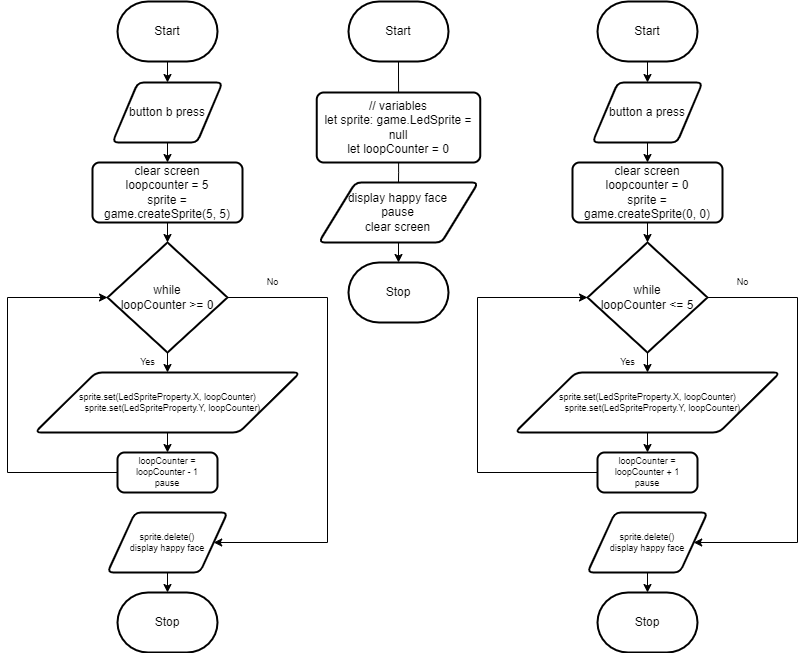

The diagram above was exported from draw.io. Its source (the exported page's mxGraphModel, read from the mxfile embedded in the PNG):
<mxGraphModel dx="1066" dy="479" grid="1" gridSize="10" guides="1" tooltips="1" connect="1" arrows="1" fold="1" page="1" pageScale="1" pageWidth="850" pageHeight="1100" math="0" shadow="0">
  <root>
    <mxCell id="0" />
    <mxCell id="1" parent="0" />
    <mxCell id="5" style="edgeStyle=orthogonalEdgeStyle;html=1;rounded=0;startArrow=none;" parent="1" source="8" target="3" edge="1">
      <mxGeometry relative="1" as="geometry" />
    </mxCell>
    <mxCell id="2" value="Start" style="strokeWidth=2;html=1;shape=mxgraph.flowchart.terminator;whiteSpace=wrap;" parent="1" vertex="1">
      <mxGeometry x="371" y="79" width="100" height="60" as="geometry" />
    </mxCell>
    <mxCell id="3" value="Stop" style="strokeWidth=2;html=1;shape=mxgraph.flowchart.terminator;whiteSpace=wrap;" parent="1" vertex="1">
      <mxGeometry x="371" y="340" width="100" height="60" as="geometry" />
    </mxCell>
    <mxCell id="7" value="" style="edgeStyle=orthogonalEdgeStyle;html=1;rounded=0;endArrow=none;" edge="1" parent="1" source="2" target="6">
      <mxGeometry relative="1" as="geometry">
        <mxPoint x="421" y="139" as="sourcePoint" />
        <mxPoint x="421" y="390" as="targetPoint" />
      </mxGeometry>
    </mxCell>
    <mxCell id="6" value="&lt;div&gt;// variables&lt;/div&gt;&lt;div&gt;let sprite: game.LedSprite = null&lt;/div&gt;&lt;div&gt;let loopCounter = 0&lt;/div&gt;" style="rounded=1;whiteSpace=wrap;html=1;absoluteArcSize=1;arcSize=14;strokeWidth=2;" vertex="1" parent="1">
      <mxGeometry x="339.25" y="170" width="163.5" height="70" as="geometry" />
    </mxCell>
    <mxCell id="9" value="" style="edgeStyle=orthogonalEdgeStyle;html=1;rounded=0;startArrow=none;endArrow=none;" edge="1" parent="1" source="6" target="8">
      <mxGeometry relative="1" as="geometry">
        <mxPoint x="421.1" y="240" as="sourcePoint" />
        <mxPoint x="421" y="390" as="targetPoint" />
      </mxGeometry>
    </mxCell>
    <mxCell id="8" value="&lt;div&gt;&lt;span style=&quot;background-color: initial;&quot;&gt;display happy face&lt;/span&gt;&lt;br&gt;&lt;/div&gt;&lt;div&gt;&lt;span style=&quot;background-color: initial;&quot;&gt;pause&lt;/span&gt;&lt;/div&gt;&lt;div&gt;clear screen&lt;/div&gt;" style="shape=parallelogram;html=1;strokeWidth=2;perimeter=parallelogramPerimeter;whiteSpace=wrap;rounded=1;arcSize=12;size=0.23;" vertex="1" parent="1">
      <mxGeometry x="341.32" y="260" width="159.37" height="60" as="geometry" />
    </mxCell>
    <mxCell id="15" style="edgeStyle=none;html=1;exitX=0.5;exitY=1;exitDx=0;exitDy=0;exitPerimeter=0;entryX=0.5;entryY=0;entryDx=0;entryDy=0;" edge="1" parent="1" source="10" target="12">
      <mxGeometry relative="1" as="geometry" />
    </mxCell>
    <mxCell id="10" value="Start" style="strokeWidth=2;html=1;shape=mxgraph.flowchart.terminator;whiteSpace=wrap;" vertex="1" parent="1">
      <mxGeometry x="620" y="79" width="100" height="60" as="geometry" />
    </mxCell>
    <mxCell id="17" style="edgeStyle=none;html=1;exitX=0.5;exitY=1;exitDx=0;exitDy=0;exitPerimeter=0;entryX=0.5;entryY=0;entryDx=0;entryDy=0;" edge="1" parent="1" source="11" target="13">
      <mxGeometry relative="1" as="geometry" />
    </mxCell>
    <mxCell id="11" value="Start" style="strokeWidth=2;html=1;shape=mxgraph.flowchart.terminator;whiteSpace=wrap;" vertex="1" parent="1">
      <mxGeometry x="140" y="79" width="100" height="60" as="geometry" />
    </mxCell>
    <mxCell id="16" style="edgeStyle=none;html=1;exitX=0.5;exitY=1;exitDx=0;exitDy=0;entryX=0.5;entryY=0;entryDx=0;entryDy=0;" edge="1" parent="1" source="12" target="14">
      <mxGeometry relative="1" as="geometry" />
    </mxCell>
    <mxCell id="12" value="button a press" style="shape=parallelogram;html=1;strokeWidth=2;perimeter=parallelogramPerimeter;whiteSpace=wrap;rounded=1;arcSize=12;size=0.23;" vertex="1" parent="1">
      <mxGeometry x="615" y="160" width="110" height="60" as="geometry" />
    </mxCell>
    <mxCell id="34" style="edgeStyle=none;rounded=0;html=1;exitX=0.5;exitY=1;exitDx=0;exitDy=0;entryX=0.5;entryY=0;entryDx=0;entryDy=0;fontSize=9;" edge="1" parent="1" source="13" target="33">
      <mxGeometry relative="1" as="geometry" />
    </mxCell>
    <mxCell id="13" value="button b press" style="shape=parallelogram;html=1;strokeWidth=2;perimeter=parallelogramPerimeter;whiteSpace=wrap;rounded=1;arcSize=12;size=0.23;" vertex="1" parent="1">
      <mxGeometry x="135" y="160" width="110" height="60" as="geometry" />
    </mxCell>
    <mxCell id="21" style="edgeStyle=none;html=1;exitX=0.5;exitY=1;exitDx=0;exitDy=0;entryX=0.5;entryY=0;entryDx=0;entryDy=0;entryPerimeter=0;fontSize=9;" edge="1" parent="1" source="14" target="18">
      <mxGeometry relative="1" as="geometry" />
    </mxCell>
    <mxCell id="14" value="clear screen&lt;br&gt;loopcounter = 0&lt;br&gt;sprite = game.createSprite(0, 0)" style="rounded=1;whiteSpace=wrap;html=1;absoluteArcSize=1;arcSize=14;strokeWidth=2;" vertex="1" parent="1">
      <mxGeometry x="595" y="240" width="150" height="60" as="geometry" />
    </mxCell>
    <mxCell id="22" style="edgeStyle=none;html=1;exitX=0.5;exitY=1;exitDx=0;exitDy=0;exitPerimeter=0;entryX=0.5;entryY=0;entryDx=0;entryDy=0;fontSize=9;" edge="1" parent="1" source="18" target="20">
      <mxGeometry relative="1" as="geometry" />
    </mxCell>
    <mxCell id="30" style="edgeStyle=none;rounded=0;html=1;exitX=1;exitY=0.5;exitDx=0;exitDy=0;exitPerimeter=0;entryX=1;entryY=0.5;entryDx=0;entryDy=0;fontSize=9;" edge="1" parent="1" source="18" target="29">
      <mxGeometry relative="1" as="geometry">
        <Array as="points">
          <mxPoint x="820" y="375" />
          <mxPoint x="820" y="620" />
        </Array>
      </mxGeometry>
    </mxCell>
    <mxCell id="18" value="while &lt;br&gt;loopCounter &amp;lt;= 5" style="strokeWidth=2;html=1;shape=mxgraph.flowchart.decision;whiteSpace=wrap;" vertex="1" parent="1">
      <mxGeometry x="610" y="320" width="120" height="110" as="geometry" />
    </mxCell>
    <mxCell id="24" style="edgeStyle=none;html=1;exitX=0.5;exitY=1;exitDx=0;exitDy=0;entryX=0.5;entryY=0;entryDx=0;entryDy=0;fontSize=9;" edge="1" parent="1" source="20" target="23">
      <mxGeometry relative="1" as="geometry" />
    </mxCell>
    <mxCell id="20" value="&lt;div style=&quot;font-size: 9px;&quot;&gt;sprite.set(LedSpriteProperty.X, loopCounter)&lt;/div&gt;&lt;div style=&quot;font-size: 9px;&quot;&gt;&amp;nbsp; &amp;nbsp; sprite.set(LedSpriteProperty.Y, loopCounter)&lt;/div&gt;" style="shape=parallelogram;html=1;strokeWidth=2;perimeter=parallelogramPerimeter;whiteSpace=wrap;rounded=1;arcSize=12;size=0.23;fontSize=9;" vertex="1" parent="1">
      <mxGeometry x="537.5" y="450" width="265" height="60" as="geometry" />
    </mxCell>
    <mxCell id="25" style="edgeStyle=none;html=1;exitX=0;exitY=0.5;exitDx=0;exitDy=0;entryX=0;entryY=0.5;entryDx=0;entryDy=0;entryPerimeter=0;fontSize=9;rounded=0;" edge="1" parent="1" source="23" target="18">
      <mxGeometry relative="1" as="geometry">
        <Array as="points">
          <mxPoint x="500" y="550" />
          <mxPoint x="500" y="375" />
        </Array>
      </mxGeometry>
    </mxCell>
    <mxCell id="23" value="loopCounter = loopCounter + 1&lt;br&gt;pause" style="rounded=1;whiteSpace=wrap;html=1;absoluteArcSize=1;arcSize=14;strokeWidth=2;fontSize=9;" vertex="1" parent="1">
      <mxGeometry x="620" y="530" width="100" height="40" as="geometry" />
    </mxCell>
    <mxCell id="26" value="Yes" style="text;html=1;align=center;verticalAlign=middle;resizable=0;points=[];autosize=1;strokeColor=none;fillColor=none;fontSize=9;" vertex="1" parent="1">
      <mxGeometry x="630" y="430" width="40" height="20" as="geometry" />
    </mxCell>
    <mxCell id="27" value="No" style="text;html=1;align=center;verticalAlign=middle;resizable=0;points=[];autosize=1;strokeColor=none;fillColor=none;fontSize=9;" vertex="1" parent="1">
      <mxGeometry x="745" y="350" width="40" height="20" as="geometry" />
    </mxCell>
    <mxCell id="32" style="edgeStyle=none;rounded=0;html=1;exitX=0.5;exitY=1;exitDx=0;exitDy=0;fontSize=9;" edge="1" parent="1" source="29" target="31">
      <mxGeometry relative="1" as="geometry" />
    </mxCell>
    <mxCell id="29" value="sprite.delete()&lt;br&gt;display happy face" style="shape=parallelogram;html=1;strokeWidth=2;perimeter=parallelogramPerimeter;whiteSpace=wrap;rounded=1;arcSize=12;size=0.23;fontSize=9;" vertex="1" parent="1">
      <mxGeometry x="610" y="590" width="120" height="60" as="geometry" />
    </mxCell>
    <mxCell id="31" value="Stop" style="strokeWidth=2;html=1;shape=mxgraph.flowchart.terminator;whiteSpace=wrap;" vertex="1" parent="1">
      <mxGeometry x="620" y="670" width="100" height="60" as="geometry" />
    </mxCell>
    <mxCell id="47" style="edgeStyle=none;rounded=0;html=1;exitX=0.5;exitY=1;exitDx=0;exitDy=0;entryX=0.5;entryY=0;entryDx=0;entryDy=0;entryPerimeter=0;fontSize=9;" edge="1" parent="1" source="33" target="37">
      <mxGeometry relative="1" as="geometry" />
    </mxCell>
    <mxCell id="33" value="clear screen&lt;br&gt;loopcounter = 5&lt;br&gt;sprite = game.createSprite(5, 5)" style="rounded=1;whiteSpace=wrap;html=1;absoluteArcSize=1;arcSize=14;strokeWidth=2;" vertex="1" parent="1">
      <mxGeometry x="115" y="240" width="150" height="60" as="geometry" />
    </mxCell>
    <mxCell id="35" style="edgeStyle=none;html=1;exitX=0.5;exitY=1;exitDx=0;exitDy=0;exitPerimeter=0;entryX=0.5;entryY=0;entryDx=0;entryDy=0;fontSize=9;" edge="1" parent="1" source="37" target="39">
      <mxGeometry relative="1" as="geometry" />
    </mxCell>
    <mxCell id="36" style="edgeStyle=none;rounded=0;html=1;exitX=1;exitY=0.5;exitDx=0;exitDy=0;exitPerimeter=0;entryX=1;entryY=0.5;entryDx=0;entryDy=0;fontSize=9;" edge="1" parent="1" source="37" target="45">
      <mxGeometry relative="1" as="geometry">
        <Array as="points">
          <mxPoint x="350" y="375" />
          <mxPoint x="350" y="620" />
        </Array>
      </mxGeometry>
    </mxCell>
    <mxCell id="37" value="while &lt;br&gt;loopCounter &amp;gt;= 0" style="strokeWidth=2;html=1;shape=mxgraph.flowchart.decision;whiteSpace=wrap;" vertex="1" parent="1">
      <mxGeometry x="130" y="320" width="120" height="110" as="geometry" />
    </mxCell>
    <mxCell id="38" style="edgeStyle=none;html=1;exitX=0.5;exitY=1;exitDx=0;exitDy=0;entryX=0.5;entryY=0;entryDx=0;entryDy=0;fontSize=9;" edge="1" parent="1" source="39" target="41">
      <mxGeometry relative="1" as="geometry" />
    </mxCell>
    <mxCell id="39" value="&lt;div style=&quot;font-size: 9px;&quot;&gt;sprite.set(LedSpriteProperty.X, loopCounter)&lt;/div&gt;&lt;div style=&quot;font-size: 9px;&quot;&gt;&amp;nbsp; &amp;nbsp; sprite.set(LedSpriteProperty.Y, loopCounter)&lt;/div&gt;" style="shape=parallelogram;html=1;strokeWidth=2;perimeter=parallelogramPerimeter;whiteSpace=wrap;rounded=1;arcSize=12;size=0.23;fontSize=9;" vertex="1" parent="1">
      <mxGeometry x="57.5" y="450" width="265" height="60" as="geometry" />
    </mxCell>
    <mxCell id="40" style="edgeStyle=none;html=1;exitX=0;exitY=0.5;exitDx=0;exitDy=0;entryX=0;entryY=0.5;entryDx=0;entryDy=0;entryPerimeter=0;fontSize=9;rounded=0;" edge="1" parent="1" source="41" target="37">
      <mxGeometry relative="1" as="geometry">
        <Array as="points">
          <mxPoint x="30" y="550" />
          <mxPoint x="30" y="375" />
        </Array>
      </mxGeometry>
    </mxCell>
    <mxCell id="41" value="loopCounter = loopCounter - 1&lt;br&gt;pause" style="rounded=1;whiteSpace=wrap;html=1;absoluteArcSize=1;arcSize=14;strokeWidth=2;fontSize=9;" vertex="1" parent="1">
      <mxGeometry x="140" y="530" width="100" height="40" as="geometry" />
    </mxCell>
    <mxCell id="42" value="Yes" style="text;html=1;align=center;verticalAlign=middle;resizable=0;points=[];autosize=1;strokeColor=none;fillColor=none;fontSize=9;" vertex="1" parent="1">
      <mxGeometry x="150" y="430" width="40" height="20" as="geometry" />
    </mxCell>
    <mxCell id="43" value="No" style="text;html=1;align=center;verticalAlign=middle;resizable=0;points=[];autosize=1;strokeColor=none;fillColor=none;fontSize=9;" vertex="1" parent="1">
      <mxGeometry x="275" y="350" width="40" height="20" as="geometry" />
    </mxCell>
    <mxCell id="44" style="edgeStyle=none;rounded=0;html=1;exitX=0.5;exitY=1;exitDx=0;exitDy=0;fontSize=9;" edge="1" parent="1" source="45" target="46">
      <mxGeometry relative="1" as="geometry" />
    </mxCell>
    <mxCell id="45" value="sprite.delete()&lt;br&gt;display happy face" style="shape=parallelogram;html=1;strokeWidth=2;perimeter=parallelogramPerimeter;whiteSpace=wrap;rounded=1;arcSize=12;size=0.23;fontSize=9;" vertex="1" parent="1">
      <mxGeometry x="130" y="590" width="120" height="60" as="geometry" />
    </mxCell>
    <mxCell id="46" value="Stop" style="strokeWidth=2;html=1;shape=mxgraph.flowchart.terminator;whiteSpace=wrap;" vertex="1" parent="1">
      <mxGeometry x="140" y="670" width="100" height="60" as="geometry" />
    </mxCell>
  </root>
</mxGraphModel>